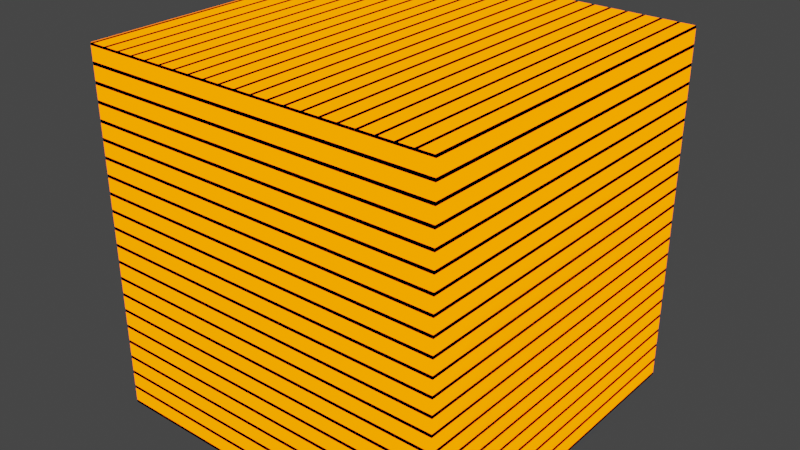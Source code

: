 # Source: Skybox.blend  (saved by Blender 3.4.6; exported with 4.5.12 LTS)
import bpy
from mathutils import Matrix  # noqa: F401  (used for matrix-valued properties, if any)

bpy.ops.wm.read_factory_settings(use_empty=True)
scene = bpy.context.scene
scene.name = 'Scene'

# ---- collections
col_collection = bpy.data.collections.new('Collection'); scene.collection.children.link(col_collection)

# ---- images (referenced by path relative to the original .blend; pixels are not part of the script)
import os
ASSET_DIR = os.environ.get("B2B_ASSET_DIR", "")  # directory of the original .blend (textures are referenced by path, not embedded)
HERE = os.path.dirname(os.path.abspath(__file__))  # packed textures are extracted next to this script under _unpacked/

def load_image(name, relpath, width, height, colorspace="sRGB"):
    """Load a texture the original file referenced (path relative to the .blend, or extracted next to this script)."""
    p = next((c for c in (os.path.join(HERE, relpath), os.path.join(ASSET_DIR, relpath)) if relpath and os.path.exists(c)), "")
    if p:
        img = bpy.data.images.load(p, check_existing=True)
        img.name = name
    else:  # same state as the original file: an image datablock whose file is absent (Cycles renders it pink)
        img = bpy.data.images.new(name, width, height)
        img.source = "FILE"
        img.filepath = "//" + (relpath or name)
    img.colorspace_settings.name = colorspace
    return img
img_skybox_diffuse = load_image('Skybox_Diffuse', 'Skybox_Diffuse.png', 1024, 1024, 'sRGB')

# ---- materials (node trees are filled in below, after node groups)
mat_emitskybox_001 = bpy.data.materials.new('EmitSkybox.001')

# ---- material node trees
mat_emitskybox_001.use_nodes = True; mat_emitskybox_001.node_tree.nodes.clear()
_N = mat_emitskybox_001.node_tree.nodes; _L = mat_emitskybox_001.node_tree.links
n0 = _N.new('ShaderNodeTexCoord'); n0.name = 'Texture Coordinate'; n0.location = (-1105, 308)
n1 = _N.new('ShaderNodeMapping'); n1.name = 'Mapping'; n1.location = (-888, 332)
n2 = _N.new('ShaderNodeOutputMaterial'); n2.name = 'Material Output'; n2.location = (1324, 360)
n3 = _N.new('ShaderNodeEmission'); n3.name = 'Emission'; n3.location = (791, 310)
n3.inputs[1].default_value = 6.5
n4 = _N.new('ShaderNodeBsdfDiffuse'); n4.name = 'Diffuse BSDF'; n4.location = (788, 187)
n5 = _N.new('ShaderNodeTexImage'); n5.name = 'Image Texture'; n5.location = (330, 46)
n5.image = img_skybox_diffuse
n6 = _N.new('ShaderNodeTexWave'); n6.name = 'Wave Texture'; n6.location = (-552, 322)
n6.bands_direction = 'Y'
n6.inputs[1].default_value = 20.0
n6.inputs[3].default_value = 15.0
n6.inputs[4].default_value = 10.0
n6.inputs[5].default_value = 0.0
n7 = _N.new('ShaderNodeValToRGB'); n7.name = 'ColorRamp'; n7.location = (435, 321)
while len(n7.color_ramp.elements) > 1: n7.color_ramp.elements.remove(n7.color_ramp.elements[-1])
n7.color_ramp.elements[0].position = 0.0; n7.color_ramp.elements[0].color = (0.0, 0.0, 0.0, 1.0)
_e = n7.color_ramp.elements.new(1.0); _e.color = (1.0, 0.1246, 0.0, 1.0)
n8 = _N.new('ShaderNodeMixShader'); n8.name = 'Mix Shader'; n8.location = (1048, 335)
n9 = _N.new('ShaderNodeMapRange'); n9.name = 'Map Range'; n9.location = (-322, 317)
n9.interpolation_type = 'STEPPED'
n9.inputs[3].default_value = 1.0
n9.inputs[4].default_value = 0.3
n9.inputs[5].default_value = 0.1
n10 = _N.new('ShaderNodeValToRGB'); n10.name = 'ColorRamp.001'; n10.location = (-102, 277)
while len(n10.color_ramp.elements) > 1: n10.color_ramp.elements.remove(n10.color_ramp.elements[-1])
n10.color_ramp.elements[0].position = 0.95; n10.color_ramp.elements[0].color = (0.0, 0.0, 0.0, 1.0)
_e = n10.color_ramp.elements.new(1.0); _e.color = (1.0, 1.0, 1.0, 1.0)
_L.new(n7.outputs[0], n3.inputs[0])
_L.new(n7.outputs[0], n4.inputs[0])
_L.new(n3.outputs[0], n8.inputs[1])
_L.new(n4.outputs[0], n8.inputs[2])
_L.new(n1.outputs[0], n6.inputs[0])
_L.new(n9.outputs[0], n10.inputs[0])
_L.new(n0.outputs[2], n1.inputs[0])
_L.new(n10.outputs[0], n7.inputs[0])
_L.new(n8.outputs[0], n2.inputs[0])
_L.new(n6.outputs[0], n9.inputs[0])
n2.is_active_output = True

# ---- world
world_world = bpy.data.worlds.new('World'); scene.world = world_world
world_world.use_nodes = True; world_world.node_tree.nodes.clear()
_N = world_world.node_tree.nodes; _L = world_world.node_tree.links
n0 = _N.new('ShaderNodeOutputWorld'); n0.name = 'World Output'; n0.location = (300, 300)
n1 = _N.new('ShaderNodeBackground'); n1.name = 'Background'; n1.location = (10, 300)
n1.inputs[0].default_value = (0.05088, 0.05088, 0.05088, 1.0)
_L.new(n1.outputs[0], n0.inputs[0])
n0.is_active_output = True
world_world.color = (0.05088, 0.05088, 0.05088)
world_world.use_sun_shadow = False
world_world.sun_shadow_jitter_overblur = 0.0

# ---- meshes
me_cube_002 = bpy.data.meshes.new('Cube.002')
me_cube_002.from_pydata([(-45.0, -45.0, -45.0), (-45.0, -45.0, 45.0), (-45.0, 45.0, -45.0), (-45.0, 45.0, 45.0), (45.0, -45.0, -45.0), (45.0, -45.0, 45.0), (45.0, 45.0, -45.0), (45.0, 45.0, 45.0)], [], [(0, 1, 3, 2), (2, 3, 7, 6), (6, 7, 5, 4), (4, 5, 1, 0), (2, 6, 4, 0), (7, 3, 1, 5)])
_uv = me_cube_002.uv_layers.new(name='UVMap')
_uv.uv.foreach_set('vector', [0.9961, 0.3368, 0.9961, 0.6684, 0.7471, 0.6684, 0.7471, 0.3368, 0.7471, 0.3368, 0.7471, 0.6684, 0.498, 0.6684, 0.498, 0.3368, 0.498, 0.3368, 0.498, 0.6684, 0.249, 0.6684, 0.249, 0.3368, 0.249, 0.3368, 0.249, 0.6684, 0.0, 0.6684, 0.0, 0.3368, 0.498, 0.005208, 0.498, 0.3368, 0.249, 0.3368, 0.249, 0.005208, 0.498, 0.6684, 0.498, 1.0, 0.249, 1.0, 0.249, 0.6684])
me_cube_002.materials.append(mat_emitskybox_001)
me_cube_002.update()

# ---- objects
ob_cube = bpy.data.objects.new('Cube', me_cube_002)

# ---- transforms, parenting, visibility, modifiers, constraints
ob_cube.location = (0.0, 0.0, 0.0)

# ---- collection membership
col_collection.objects.link(ob_cube)

# ---- scene / render settings (as saved in the file)
scene.frame_start = 1; scene.frame_end = 250; scene.frame_set(1)
scene.render.engine = 'CYCLES'
scene.cycles.samples = 10
scene.cycles.sampling_pattern = 'TABULATED_SOBOL'
scene.cycles.adaptive_threshold = 0.2
scene.cycles.use_light_tree = False
scene.cycles.bake_type = 'DIFFUSE'
scene.view_settings.view_transform = 'Filmic'
bpy.context.view_layer.update()

# ---- added for rendering (the .blend has no active camera): camera
cam_auto = bpy.data.cameras.new('AutoCamera')
cam_auto.lens = 50.0
cam_auto.sensor_width = 36.0
cam_auto.clip_end = 2531.2
ob_auto_camera = bpy.data.objects.new('AutoCamera', cam_auto)
scene.collection.objects.link(ob_auto_camera)
ob_auto_camera.location = (144.228, -173.074, 115.383)
ob_auto_camera.rotation_euler = (1.09748, -7.21219e-08, 0.694738)
scene.camera = ob_auto_camera
bpy.context.view_layer.update()
